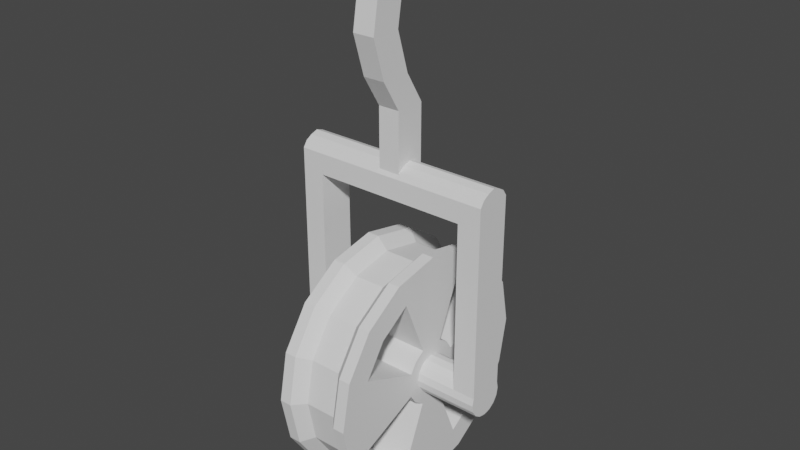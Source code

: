 # Source: Roldana.blend  (saved by Blender 2.83.19; exported with 4.5.12 LTS)
import bpy
from mathutils import Matrix  # noqa: F401  (used for matrix-valued properties, if any)

bpy.ops.wm.read_factory_settings(use_empty=True)
scene = bpy.context.scene
scene.name = 'Scene'

# ---- collections
col_collection = bpy.data.collections.new('Collection'); scene.collection.children.link(col_collection)

# ---- world
world_world = bpy.data.worlds.new('World'); scene.world = world_world
world_world.use_nodes = True; world_world.node_tree.nodes.clear()
_N = world_world.node_tree.nodes; _L = world_world.node_tree.links
n0 = _N.new('ShaderNodeOutputWorld'); n0.name = 'World Output'; n0.location = (300, 300)
n1 = _N.new('ShaderNodeBackground'); n1.name = 'Background'; n1.location = (10, 300)
n1.inputs[0].default_value = (0.05088, 0.05088, 0.05088, 1.0)
_L.new(n1.outputs[0], n0.inputs[0])
n0.is_active_output = True
world_world.color = (0.05088, 0.05088, 0.05088)
world_world.use_sun_shadow = False
world_world.sun_shadow_jitter_overblur = 0.0

# ---- meshes
me_cylinder_010 = bpy.data.meshes.new('Cylinder.010')
me_cylinder_010.from_pydata([(4.17, -7.743, 18.73), (4.17, -7.743, 20.11), (4.553, -7.819, 18.73), (4.553, -7.819, 20.11), (4.877, -8.035, 18.73), (4.877, -8.035, 20.11), (5.094, -8.36, 18.73), (5.094, -8.36, 20.11), (5.17, -8.743, 18.73), (5.17, -8.743, 20.11), (5.094, -9.125, 18.73), (5.094, -9.125, 20.11), (4.877, -9.45, 18.73), (4.877, -9.45, 20.11), (4.553, -9.666, 18.73), (4.553, -9.666, 20.11), (4.17, -9.743, 18.73), (4.17, -9.743, 20.11), (3.788, -9.666, 18.73), (3.788, -9.666, 20.11), (3.463, -9.45, 18.73), (3.463, -9.45, 20.11), (3.246, -9.125, 18.73), (3.246, -9.125, 20.11), (3.17, -8.743, 18.73), (3.17, -8.743, 20.11), (3.246, -8.36, 18.73), (3.246, -8.36, 20.11), (3.463, -8.035, 18.73), (3.463, -8.035, 20.11), (3.788, -7.819, 18.73), (3.788, -7.819, 20.11), (4.17, -8.585, 18.42), (4.231, -8.597, 18.42), (4.231, -8.597, 20.42), (4.17, -8.585, 20.42), (4.282, -8.631, 18.42), (4.282, -8.631, 20.42), (4.316, -8.682, 18.42), (4.316, -8.682, 20.42), (4.328, -8.743, 18.42), (4.328, -8.743, 20.42), (4.316, -8.803, 18.42), (4.316, -8.803, 20.42), (4.282, -8.854, 18.42), (4.282, -8.854, 20.42), (4.231, -8.888, 18.42), (4.231, -8.888, 20.42), (4.17, -8.9, 18.42), (4.17, -8.9, 20.42), (4.11, -8.888, 18.42), (4.11, -8.888, 20.42), (4.059, -8.854, 18.42), (4.059, -8.854, 20.42), (4.024, -8.803, 18.42), (4.024, -8.803, 20.42), (4.012, -8.743, 18.42), (4.012, -8.743, 20.42), (4.024, -8.682, 18.42), (4.024, -8.682, 20.42), (4.059, -8.631, 18.42), (4.059, -8.631, 20.42), (4.11, -8.597, 18.42), (4.11, -8.597, 20.42), (4.17, -7.838, 19.01), (4.516, -7.907, 19.01), (4.516, -7.907, 19.83), (4.17, -7.838, 19.83), (4.81, -8.103, 19.01), (4.81, -8.103, 19.83), (5.006, -8.397, 19.01), (5.006, -8.397, 19.83), (5.074, -8.743, 19.01), (5.074, -8.743, 19.83), (5.006, -9.089, 19.01), (5.006, -9.089, 19.83), (4.81, -9.382, 19.01), (4.81, -9.382, 19.83), (4.516, -9.578, 19.01), (4.516, -9.578, 19.83), (4.17, -9.647, 19.01), (4.17, -9.647, 19.83), (3.824, -9.578, 19.01), (3.824, -9.578, 19.83), (3.531, -9.382, 19.01), (3.531, -9.382, 19.83), (3.335, -9.089, 19.01), (3.335, -9.089, 19.83), (3.266, -8.743, 19.01), (3.266, -8.743, 19.83), (3.335, -8.397, 19.01), (3.335, -8.397, 19.83), (3.531, -8.103, 19.01), (3.531, -8.103, 19.83), (3.824, -7.907, 19.01), (3.824, -7.907, 19.83), (4.17, -7.743, 18.42), (4.553, -7.819, 18.42), (4.553, -7.819, 20.42), (4.17, -7.743, 20.42), (4.877, -8.035, 18.42), (4.877, -8.035, 20.42), (5.094, -8.36, 18.42), (5.094, -8.36, 20.42), (5.17, -8.743, 18.42), (5.17, -8.743, 20.42), (5.094, -9.125, 18.42), (5.094, -9.125, 20.42), (4.877, -9.45, 18.42), (4.877, -9.45, 20.42), (4.553, -9.666, 18.42), (4.553, -9.666, 20.42), (4.17, -9.743, 18.42), (4.17, -9.743, 20.42), (3.788, -9.666, 18.42), (3.788, -9.666, 20.42), (3.463, -9.45, 18.42), (3.463, -9.45, 20.42), (3.246, -9.125, 18.42), (3.246, -9.125, 20.42), (3.17, -8.743, 18.42), (3.17, -8.743, 20.42), (3.246, -8.36, 18.42), (3.246, -8.36, 20.42), (3.463, -8.035, 18.42), (3.463, -8.035, 20.42), (3.788, -7.819, 18.42), (3.788, -7.819, 20.42), (4.17, -7.952, 18.42), (4.473, -8.012, 18.42), (4.473, -8.012, 20.42), (4.17, -7.952, 20.42), (4.73, -8.183, 18.42), (4.73, -8.183, 20.42), (4.901, -8.44, 18.42), (4.901, -8.44, 20.42), (4.961, -8.743, 18.42), (4.961, -8.743, 20.42), (4.901, -9.045, 18.42), (4.901, -9.045, 20.42), (4.73, -9.302, 18.42), (4.73, -9.302, 20.42), (4.473, -9.473, 18.42), (4.473, -9.473, 20.42), (4.17, -9.534, 18.42), (4.17, -9.534, 20.42), (3.867, -9.473, 18.42), (3.867, -9.473, 20.42), (3.611, -9.302, 18.42), (3.611, -9.302, 20.42), (3.439, -9.045, 18.42), (3.439, -9.045, 20.42), (3.379, -8.743, 18.42), (3.379, -8.743, 20.42), (3.439, -8.44, 18.42), (3.439, -8.44, 20.42), (3.611, -8.183, 18.42), (3.611, -8.183, 20.42), (3.867, -8.012, 18.42), (3.867, -8.012, 20.42), (4.17, -8.48, 18.42), (4.271, -8.5, 18.42), (4.271, -8.5, 20.42), (4.17, -8.48, 20.42), (4.356, -8.557, 18.42), (4.356, -8.557, 20.42), (4.413, -8.642, 18.42), (4.413, -8.642, 20.42), (4.433, -8.743, 18.42), (4.433, -8.743, 20.42), (4.413, -8.843, 18.42), (4.413, -8.843, 20.42), (4.356, -8.928, 18.42), (4.356, -8.928, 20.42), (4.271, -8.985, 18.42), (4.271, -8.985, 20.42), (4.17, -9.005, 18.42), (4.17, -9.005, 20.42), (4.07, -8.985, 18.42), (4.07, -8.985, 20.42), (3.984, -8.928, 18.42), (3.984, -8.928, 20.42), (3.927, -8.843, 18.42), (3.927, -8.843, 20.42), (3.907, -8.743, 18.42), (3.907, -8.743, 20.42), (3.927, -8.642, 18.42), (3.927, -8.642, 20.42), (3.984, -8.557, 18.42), (3.984, -8.557, 20.42), (4.07, -8.5, 18.42), (4.07, -8.5, 20.42), (4.17, -8.585, 17.38), (4.231, -8.597, 17.38), (4.231, -8.597, 21.46), (4.17, -8.585, 21.46), (4.282, -8.631, 17.38), (4.282, -8.631, 21.46), (4.316, -8.682, 17.38), (4.316, -8.682, 21.46), (4.328, -8.743, 17.38), (4.328, -8.743, 21.46), (4.316, -8.803, 17.38), (4.316, -8.803, 21.46), (4.282, -8.854, 17.38), (4.282, -8.854, 21.46), (4.231, -8.888, 17.38), (4.231, -8.888, 21.46), (4.17, -8.9, 17.38), (4.17, -8.9, 21.46), (4.11, -8.888, 17.38), (4.11, -8.888, 21.46), (4.059, -8.854, 17.38), (4.059, -8.854, 21.46), (4.024, -8.803, 17.38), (4.024, -8.803, 21.46), (4.012, -8.743, 17.38), (4.012, -8.743, 21.46), (4.024, -8.682, 17.38), (4.024, -8.682, 21.46), (4.059, -8.631, 17.38), (4.059, -8.631, 21.46), (4.11, -8.597, 17.38), (4.11, -8.597, 21.46), (4.17, -8.585, 16.79), (4.231, -8.597, 16.79), (4.231, -8.597, 22.06), (4.17, -8.585, 22.06), (4.282, -8.631, 16.79), (4.282, -8.631, 22.06), (4.316, -8.682, 16.79), (4.316, -8.682, 22.06), (4.328, -8.743, 16.79), (4.328, -8.743, 22.06), (4.316, -8.803, 16.79), (4.316, -8.803, 22.06), (4.282, -8.854, 16.79), (4.282, -8.854, 22.06), (4.231, -8.888, 16.79), (4.231, -8.888, 22.06), (4.17, -8.9, 16.79), (4.17, -8.9, 22.06), (4.11, -8.888, 16.79), (4.11, -8.888, 22.06), (4.059, -8.854, 16.79), (4.059, -8.854, 22.06), (4.024, -8.803, 16.79), (4.024, -8.803, 22.06), (4.012, -8.743, 16.79), (4.012, -8.743, 22.06), (4.024, -8.682, 16.79), (4.024, -8.682, 22.06), (4.059, -8.631, 16.79), (4.059, -8.631, 22.06), (4.11, -8.597, 16.79), (4.11, -8.597, 22.06), (4.316, -10.18, 17.38), (4.282, -10.23, 17.38), (4.282, -10.23, 21.46), (4.316, -10.18, 21.46), (4.231, -10.26, 17.38), (4.231, -10.26, 21.46), (4.17, -10.28, 17.38), (4.17, -10.28, 21.46), (4.11, -10.26, 17.38), (4.11, -10.26, 21.46), (4.059, -10.23, 17.38), (4.059, -10.23, 21.46), (4.024, -10.18, 17.38), (4.024, -10.18, 21.46), (4.316, -10.18, 16.79), (4.282, -10.23, 16.79), (4.282, -10.23, 22.06), (4.316, -10.18, 22.06), (4.231, -10.26, 16.79), (4.231, -10.26, 22.06), (4.17, -10.28, 16.79), (4.17, -10.28, 22.06), (4.11, -10.26, 16.79), (4.11, -10.26, 22.06), (4.059, -10.23, 16.79), (4.059, -10.23, 22.06), (4.024, -10.18, 16.79), (4.024, -10.18, 22.06), (4.316, -10.35, 17.38), (4.282, -10.4, 17.38), (4.282, -10.4, 21.46), (4.316, -10.35, 21.46), (4.231, -10.43, 17.38), (4.231, -10.43, 21.46), (4.17, -10.45, 17.38), (4.17, -10.45, 21.46), (4.11, -10.43, 17.38), (4.11, -10.43, 21.46), (4.059, -10.4, 17.38), (4.059, -10.4, 21.46), (4.024, -10.35, 17.38), (4.024, -10.35, 21.46), (4.316, -10.35, 16.79), (4.282, -10.4, 16.79), (4.282, -10.4, 22.06), (4.316, -10.35, 22.06), (4.231, -10.43, 16.79), (4.231, -10.43, 22.06), (4.17, -10.45, 16.79), (4.17, -10.45, 22.06), (4.11, -10.43, 16.79), (4.11, -10.43, 22.06), (4.059, -10.4, 16.79), (4.059, -10.4, 22.06), (4.024, -10.35, 16.79), (4.024, -10.35, 22.06), (4.024, -10.18, 19.1), (4.024, -10.18, 19.75), (4.047, -10.38, 19.14), (4.047, -10.38, 19.71), (4.294, -10.38, 19.71), (4.294, -10.38, 19.14), (4.316, -10.18, 19.75), (4.316, -10.18, 19.1), (4.282, -10.4, 19.14), (4.282, -10.4, 19.71), (4.231, -10.43, 19.14), (4.231, -10.43, 19.71), (4.17, -10.45, 19.14), (4.17, -10.45, 19.71), (4.11, -10.43, 19.14), (4.11, -10.43, 19.71), (4.059, -10.4, 19.14), (4.059, -10.4, 19.71), (4.024, -10.35, 19.1), (4.024, -10.35, 19.75), (4.316, -10.35, 19.75), (4.316, -10.35, 19.1), (4.059, -10.4, 19.1), (4.059, -10.4, 19.75), (4.11, -10.43, 19.1), (4.11, -10.43, 19.75), (4.17, -10.45, 19.75), (4.17, -10.45, 19.1), (4.231, -10.43, 19.1), (4.231, -10.43, 19.75), (4.282, -10.4, 19.75), (4.282, -10.4, 19.1), (4.282, -10.87, 19.14), (4.282, -10.87, 19.71), (4.231, -10.91, 19.14), (4.231, -10.91, 19.71), (4.17, -10.92, 19.14), (4.17, -10.92, 19.71), (4.11, -10.91, 19.14), (4.11, -10.91, 19.71), (4.059, -10.87, 19.14), (4.059, -10.87, 19.71), (4.047, -10.86, 19.14), (4.047, -10.86, 19.71), (4.294, -10.86, 19.71), (4.294, -10.86, 19.14), (4.435, -11.12, 19.14), (4.435, -11.12, 19.71), (4.384, -11.16, 19.14), (4.384, -11.16, 19.71), (4.323, -11.17, 19.14), (4.323, -11.17, 19.71), (4.263, -11.16, 19.14), (4.263, -11.16, 19.71), (4.212, -11.12, 19.14), (4.212, -11.12, 19.71), (4.2, -11.11, 19.14), (4.2, -11.11, 19.71), (4.447, -11.11, 19.71), (4.447, -11.11, 19.14), (4.535, -11.46, 19.14), (4.535, -11.46, 19.71), (4.483, -11.49, 19.14), (4.483, -11.49, 19.71), (4.423, -11.5, 19.14), (4.423, -11.5, 19.71), (4.363, -11.49, 19.14), (4.363, -11.49, 19.71), (4.311, -11.46, 19.14), (4.311, -11.46, 19.71), (4.3, -11.44, 19.14), (4.3, -11.44, 19.71), (4.546, -11.44, 19.71), (4.546, -11.44, 19.14), (4.483, -11.77, 19.14), (4.483, -11.77, 19.71), (4.431, -11.8, 19.14), (4.431, -11.8, 19.71), (4.371, -11.81, 19.14), (4.371, -11.81, 19.71), (4.311, -11.8, 19.14), (4.311, -11.8, 19.71), (4.259, -11.77, 19.14), (4.259, -11.77, 19.71), (4.248, -11.75, 19.14), (4.248, -11.75, 19.71), (4.494, -11.75, 19.71), (4.494, -11.75, 19.14), (4.093, -12.02, 19.14), (4.093, -12.02, 19.71), (4.042, -12.05, 19.14), (4.042, -12.05, 19.71), (3.981, -12.07, 19.14), (3.981, -12.07, 19.71), (3.921, -12.05, 19.14), (3.921, -12.05, 19.71), (3.87, -12.02, 19.14), (3.87, -12.02, 19.71), (3.858, -12.0, 19.14), (3.858, -12.0, 19.71), (4.105, -12.0, 19.71), (4.105, -12.0, 19.14), (4.19, -11.96, 19.14), (4.006, -11.91, 19.71), (4.018, -11.92, 19.71), (4.19, -11.96, 19.71), (4.241, -11.92, 19.71), (4.241, -11.92, 19.14), (4.018, -11.92, 19.14), (4.069, -11.96, 19.14), (4.253, -11.91, 19.71), (4.069, -11.96, 19.71), (4.253, -11.91, 19.14), (4.129, -11.97, 19.71), (4.129, -11.97, 19.14), (4.006, -11.91, 19.14), (3.627, -11.74, 19.14), (3.627, -11.74, 19.71), (3.775, -11.64, 19.71), (3.775, -11.64, 19.14)], [], [(64, 67, 66, 65), (65, 66, 69, 68), (68, 69, 71, 70), (70, 71, 73, 72), (72, 73, 75, 74), (74, 75, 77, 76), (76, 77, 79, 78), (78, 79, 81, 80), (80, 81, 83, 82), (82, 83, 85, 84), (84, 85, 87, 86), (86, 87, 89, 88), (88, 89, 91, 90), (90, 91, 93, 92), (52, 54, 214, 212), (92, 93, 95, 94), (94, 95, 67, 64), (38, 40, 200, 198), (0, 2, 97, 96), (3, 1, 99, 98), (2, 4, 100, 97), (5, 3, 98, 101), (4, 6, 102, 100), (7, 5, 101, 103), (6, 8, 104, 102), (9, 7, 103, 105), (8, 10, 106, 104), (11, 9, 105, 107), (10, 12, 108, 106), (13, 11, 107, 109), (12, 14, 110, 108), (15, 13, 109, 111), (14, 16, 112, 110), (17, 15, 111, 113), (16, 18, 114, 112), (19, 17, 113, 115), (18, 20, 116, 114), (21, 19, 115, 117), (20, 22, 118, 116), (23, 21, 117, 119), (22, 24, 120, 118), (25, 23, 119, 121), (24, 26, 122, 120), (27, 25, 121, 123), (26, 28, 124, 122), (29, 27, 123, 125), (28, 30, 126, 124), (31, 29, 125, 127), (30, 0, 96, 126), (1, 31, 127, 99), (64, 65, 2, 0), (66, 67, 1, 3), (65, 68, 4, 2), (69, 66, 3, 5), (68, 70, 6, 4), (71, 69, 5, 7), (70, 72, 8, 6), (73, 71, 7, 9), (72, 74, 10, 8), (75, 73, 9, 11), (74, 76, 12, 10), (77, 75, 11, 13), (76, 78, 14, 12), (79, 77, 13, 15), (78, 80, 16, 14), (81, 79, 15, 17), (80, 82, 18, 16), (83, 81, 17, 19), (82, 84, 20, 18), (85, 83, 19, 21), (84, 86, 22, 20), (87, 85, 21, 23), (86, 88, 24, 22), (89, 87, 23, 25), (88, 90, 26, 24), (91, 89, 25, 27), (90, 92, 28, 26), (93, 91, 27, 29), (92, 94, 30, 28), (95, 93, 29, 31), (94, 64, 0, 30), (67, 95, 31, 1), (129, 128, 96, 97), (131, 130, 98, 99), (132, 129, 97, 100), (130, 133, 101, 98), (134, 132, 100, 102), (133, 135, 103, 101), (136, 134, 102, 104), (135, 137, 105, 103), (138, 136, 104, 106), (137, 139, 107, 105), (140, 138, 106, 108), (139, 141, 109, 107), (142, 140, 108, 110), (141, 143, 111, 109), (144, 142, 110, 112), (143, 145, 113, 111), (146, 144, 112, 114), (145, 147, 115, 113), (148, 146, 114, 116), (147, 149, 117, 115), (150, 148, 116, 118), (149, 151, 119, 117), (152, 150, 118, 120), (151, 153, 121, 119), (154, 152, 120, 122), (153, 155, 123, 121), (156, 154, 122, 124), (155, 157, 125, 123), (158, 156, 124, 126), (157, 159, 127, 125), (128, 158, 126, 96), (159, 131, 99, 127), (161, 160, 128, 129), (163, 162, 130, 131), (186, 187, 189, 188), (188, 189, 191, 190), (158, 190, 191, 159), (154, 155, 187, 186), (168, 166, 134, 136), (167, 169, 137, 135), (170, 168, 136, 138), (169, 171, 139, 137), (146, 148, 149, 147), (148, 150, 151, 149), (154, 156, 157, 155), (156, 158, 159, 157), (176, 174, 142, 144), (175, 177, 145, 143), (178, 176, 144, 146), (177, 179, 147, 145), (132, 134, 135, 133), (129, 132, 133, 130), (129, 130, 162, 161), (183, 151, 150, 182), (184, 182, 150, 152), (183, 185, 153, 151), (186, 184, 152, 154), (185, 187, 155, 153), (172, 173, 175, 174), (170, 171, 173, 172), (142, 174, 175, 143), (138, 139, 171, 170), (160, 190, 158, 128), (191, 163, 131, 159), (146, 147, 179, 178), (138, 140, 141, 139), (140, 142, 143, 141), (134, 166, 167, 135), (178, 179, 181, 180), (180, 181, 183, 182), (161, 162, 165, 164), (164, 165, 167, 166), (33, 32, 160, 161), (35, 34, 162, 163), (36, 33, 161, 164), (34, 37, 165, 162), (38, 36, 164, 166), (37, 39, 167, 165), (40, 38, 166, 168), (39, 41, 169, 167), (42, 40, 168, 170), (41, 43, 171, 169), (44, 42, 170, 172), (43, 45, 173, 171), (46, 44, 172, 174), (45, 47, 175, 173), (48, 46, 174, 176), (47, 49, 177, 175), (50, 48, 176, 178), (49, 51, 179, 177), (52, 50, 178, 180), (51, 53, 181, 179), (54, 52, 180, 182), (53, 55, 183, 181), (56, 54, 182, 184), (55, 57, 185, 183), (58, 56, 184, 186), (57, 59, 187, 185), (60, 58, 186, 188), (59, 61, 189, 187), (62, 60, 188, 190), (61, 63, 191, 189), (32, 62, 190, 160), (63, 35, 163, 191), (217, 215, 247, 249), (203, 201, 233, 235), (41, 39, 199, 201), (55, 53, 213, 215), (40, 42, 202, 200), (54, 56, 216, 214), (43, 41, 201, 203), (57, 55, 215, 217), (42, 44, 204, 202), (56, 58, 218, 216), (45, 43, 203, 205), (59, 57, 217, 219), (44, 46, 206, 204), (58, 60, 220, 218), (47, 45, 205, 207), (32, 33, 193, 192), (61, 59, 219, 221), (46, 48, 208, 206), (34, 35, 195, 194), (60, 62, 222, 220), (49, 47, 207, 209), (33, 36, 196, 193), (63, 61, 221, 223), (48, 50, 210, 208), (37, 34, 194, 197), (62, 32, 192, 222), (51, 49, 209, 211), (36, 38, 198, 196), (35, 63, 223, 195), (50, 52, 212, 210), (39, 37, 197, 199), (53, 51, 211, 213), (226, 227, 255, 253, 251, 249, 247, 245, 243, 241, 239, 237, 235, 233, 231, 229), (224, 225, 228, 230, 232, 234, 236, 238, 240, 242, 244, 246, 248, 250, 252, 254), (244, 242, 278, 280), (216, 218, 250, 248), (241, 243, 279, 277), (219, 217, 249, 251), (206, 208, 262, 260), (218, 220, 252, 250), (207, 205, 258, 261), (192, 193, 225, 224), (221, 219, 251, 253), (242, 240, 276, 278), (194, 195, 227, 226), (220, 222, 254, 252), (204, 206, 260, 257), (193, 196, 228, 225), (223, 221, 253, 255), (239, 241, 277, 275), (197, 194, 226, 229), (222, 192, 224, 254), (205, 203, 259, 258), (196, 198, 230, 228), (195, 223, 255, 227), (240, 238, 274, 276), (199, 197, 229, 231), (202, 204, 257, 256), (198, 200, 232, 230), (237, 239, 275, 272), (201, 199, 231, 233), (238, 236, 271, 274), (200, 202, 234, 232), (214, 216, 248, 246), (265, 263, 291, 293), (280, 278, 306, 308), (262, 264, 292, 290), (277, 279, 307, 305), (263, 261, 289, 291), (278, 276, 304, 306), (260, 262, 290, 288), (275, 277, 305, 303), (261, 258, 286, 289), (276, 274, 302, 304), (257, 260, 288, 285), (272, 275, 303, 300), (209, 207, 261, 263), (243, 245, 281, 279), (208, 210, 264, 262), (203, 235, 273, 259), (246, 244, 280, 282), (211, 209, 263, 265), (247, 215, 269, 283), (245, 247, 283, 281), (210, 212, 266, 264), (213, 211, 265, 267), (214, 246, 282, 268), (212, 214, 268, 266), (236, 234, 270, 271), (234, 202, 256, 270), (215, 213, 267, 269), (235, 237, 272, 273), (284, 285, 299, 298), (286, 287, 301, 300), (285, 288, 302, 299), (289, 286, 300, 303), (288, 290, 304, 302), (291, 289, 303, 305), (290, 292, 306, 304), (293, 291, 305, 307), (292, 294, 308, 306), (295, 293, 307, 309), (294, 296, 310, 308), (297, 295, 309, 311), (279, 281, 309, 307), (264, 266, 294, 292), (282, 280, 308, 310), (267, 265, 293, 295), (281, 283, 311, 309), (266, 268, 296, 294), (268, 282, 310, 296), (259, 273, 301, 287), (269, 267, 295, 297), (283, 269, 297, 311), (271, 270, 298, 299), (273, 272, 300, 301), (256, 257, 285, 284), (270, 256, 284, 298), (274, 271, 299, 302), (258, 259, 287, 286), (312, 268, 296, 330), (319, 333, 284, 256), (333, 343, 285, 284), (343, 340, 288, 285), (341, 289, 291, 338), (339, 336, 292, 290), (337, 293, 295, 335), (335, 295, 297, 331), (313, 269, 259, 318), (268, 312, 319, 256), (312, 313, 318, 319), (294, 334, 330, 296), (320, 344, 346, 322), (292, 336, 334, 294), (315, 355, 353, 329), (291, 293, 337, 338), (323, 347, 345, 321), (288, 340, 339, 290), (328, 352, 354, 314), (286, 289, 341, 342), (325, 349, 347, 323), (287, 286, 342, 332), (316, 356, 357, 317), (259, 287, 332, 318), (318, 332, 333, 319), (269, 313, 331, 297), (313, 312, 330, 331), (315, 331, 330, 314), (317, 333, 332, 316), (314, 330, 334, 328), (329, 335, 331, 315), (328, 334, 336, 326), (327, 337, 335, 329), (325, 338, 337, 327), (326, 336, 339, 324), (324, 339, 340, 322), (323, 341, 338, 325), (321, 342, 341, 323), (322, 340, 343, 320), (316, 332, 342, 321), (320, 343, 333, 317), (346, 360, 362, 348), (354, 368, 369, 355), (348, 362, 364, 350), (351, 365, 363, 349), (357, 371, 358, 344), (353, 367, 365, 351), (326, 350, 352, 328), (321, 345, 356, 316), (329, 353, 351, 327), (317, 357, 344, 320), (327, 351, 349, 325), (324, 348, 350, 326), (314, 354, 355, 315), (322, 346, 348, 324), (366, 380, 382, 368), (363, 377, 375, 361), (370, 384, 385, 371), (360, 374, 376, 362), (368, 382, 383, 369), (362, 376, 378, 364), (356, 370, 371, 357), (349, 363, 361, 347), (352, 366, 368, 354), (347, 361, 359, 345), (355, 369, 367, 353), (344, 358, 360, 346), (350, 364, 366, 352), (345, 359, 370, 356), (372, 386, 388, 374), (383, 397, 395, 381), (375, 389, 387, 373), (380, 394, 396, 382), (377, 391, 389, 375), (384, 398, 399, 385), (361, 375, 373, 359), (369, 383, 381, 367), (358, 372, 374, 360), (364, 378, 380, 366), (359, 373, 384, 370), (367, 381, 379, 365), (371, 385, 372, 358), (365, 379, 377, 363), (416, 409, 407, 423), (418, 401, 412, 422), (421, 406, 408, 420), (419, 400, 402, 414), (415, 411, 409, 416), (417, 403, 401, 418), (378, 392, 394, 380), (373, 387, 398, 384), (381, 395, 393, 379), (385, 399, 386, 372), (379, 393, 391, 377), (376, 390, 392, 378), (382, 396, 397, 383), (374, 388, 390, 376), (408, 409, 411, 410), (406, 407, 409, 408), (405, 407, 406, 404), (402, 403, 405, 404), (401, 403, 402, 400), (412, 401, 400, 413), (424, 413, 400, 419), (423, 407, 405, 425), (426, 404, 406, 421), (427, 431, 430, 415), (414, 402, 404, 426), (422, 412, 413, 424), (425, 405, 403, 417), (420, 408, 410, 427), (394, 420, 427, 396), (391, 425, 417, 389), (398, 422, 424, 399), (388, 414, 426, 390), (396, 427, 415, 397), (390, 426, 421, 392), (393, 423, 425, 391), (399, 424, 419, 386), (389, 417, 418, 387), (397, 415, 416, 395), (386, 419, 414, 388), (392, 421, 420, 394), (387, 418, 422, 398), (395, 416, 423, 393), (431, 428, 429, 430), (415, 430, 429, 411), (411, 429, 428, 410), (410, 428, 431, 427)])
_uv = me_cylinder_010.uv_layers.new(name='UVMap')
_uv.uv.foreach_set('vector', [1.0, 0.6359, 1.0, 0.8641, 0.9375, 0.8641, 0.9375, 0.6359, 0.9375, 0.6359, 0.9375, 0.8641, 0.875, 0.8641, 0.875, 0.6359, 0.875, 0.6359, 0.875, 0.8641, 0.8125, 0.8641, 0.8125, 0.6359, 0.8125, 0.6359, 0.8125, 0.8641, 0.75, 0.8641, 0.75, 0.6359, 0.75, 0.6359, 0.75, 0.8641, 0.6875, 0.8641, 0.6875, 0.6359, 0.6875, 0.6359, 0.6875, 0.8641, 0.625, 0.8641, 0.625, 0.6359, 0.625, 0.6359, 0.625, 0.8641, 0.5625, 0.8641, 0.5625, 0.6359, 0.5625, 0.6359, 0.5625, 0.8641, 0.5, 0.8641, 0.5, 0.6359, 0.5, 0.6359, 0.5, 0.8641, 0.4375, 0.8641, 0.4375, 0.6359, 0.4375, 0.6359, 0.4375, 0.8641, 0.375, 0.8641, 0.375, 0.6359, 0.375, 0.6359, 0.375, 0.8641, 0.3125, 0.8641, 0.3125, 0.6359, 0.3125, 0.6359, 0.3125, 0.8641, 0.25, 0.8641, 0.25, 0.6359, 0.25, 0.6359, 0.25, 0.8641, 0.1875, 0.8641, 0.1875, 0.6359, 0.1875, 0.6359, 0.1875, 0.8641, 0.125, 0.8641, 0.125, 0.6359, 0.7232, 0.2232, 0.715, 0.2355, 0.715, 0.2355, 0.7232, 0.2232, 0.125, 0.6359, 0.125, 0.8641, 0.0625, 0.8641, 0.0625, 0.6359, 0.0625, 0.6359, 0.0625, 0.8641, 0.0, 0.8641, 0.0, 0.6359, 0.785, 0.2645, 0.7879, 0.25, 0.7879, 0.25, 0.785, 0.2645, 1.0, 0.5775, 0.9375, 0.5775, 0.9375, 0.5, 1.0, 0.5, 0.9375, 0.9225, 1.0, 0.9225, 1.0, 1.0, 0.9375, 1.0, 0.9375, 0.5775, 0.875, 0.5775, 0.875, 0.5, 0.9375, 0.5, 0.875, 0.9225, 0.9375, 0.9225, 0.9375, 1.0, 0.875, 1.0, 0.875, 0.5775, 0.8125, 0.5775, 0.8125, 0.5, 0.875, 0.5, 0.8125, 0.9225, 0.875, 0.9225, 0.875, 1.0, 0.8125, 1.0, 0.8125, 0.5775, 0.75, 0.5775, 0.75, 0.5, 0.8125, 0.5, 0.75, 0.9225, 0.8125, 0.9225, 0.8125, 1.0, 0.75, 1.0, 0.75, 0.5775, 0.6875, 0.5775, 0.6875, 0.5, 0.75, 0.5, 0.6875, 0.9225, 0.75, 0.9225, 0.75, 1.0, 0.6875, 1.0, 0.6875, 0.5775, 0.625, 0.5775, 0.625, 0.5, 0.6875, 0.5, 0.625, 0.9225, 0.6875, 0.9225, 0.6875, 1.0, 0.625, 1.0, 0.625, 0.5775, 0.5625, 0.5775, 0.5625, 0.5, 0.625, 0.5, 0.5625, 0.9225, 0.625, 0.9225, 0.625, 1.0, 0.5625, 1.0, 0.5625, 0.5775, 0.5, 0.5775, 0.5, 0.5, 0.5625, 0.5, 0.5, 0.9225, 0.5625, 0.9225, 0.5625, 1.0, 0.5, 1.0, 0.5, 0.5775, 0.4375, 0.5775, 0.4375, 0.5, 0.5, 0.5, 0.4375, 0.9225, 0.5, 0.9225, 0.5, 1.0, 0.4375, 1.0, 0.4375, 0.5775, 0.375, 0.5775, 0.375, 0.5, 0.4375, 0.5, 0.375, 0.9225, 0.4375, 0.9225, 0.4375, 1.0, 0.375, 1.0, 0.375, 0.5775, 0.3125, 0.5775, 0.3125, 0.5, 0.375, 0.5, 0.3125, 0.9225, 0.375, 0.9225, 0.375, 1.0, 0.3125, 1.0, 0.3125, 0.5775, 0.25, 0.5775, 0.25, 0.5, 0.3125, 0.5, 0.25, 0.9225, 0.3125, 0.9225, 0.3125, 1.0, 0.25, 1.0, 0.25, 0.5775, 0.1875, 0.5775, 0.1875, 0.5, 0.25, 0.5, 0.1875, 0.9225, 0.25, 0.9225, 0.25, 1.0, 0.1875, 1.0, 0.1875, 0.5775, 0.125, 0.5775, 0.125, 0.5, 0.1875, 0.5, 0.125, 0.9225, 0.1875, 0.9225, 0.1875, 1.0, 0.125, 1.0, 0.125, 0.5775, 0.0625, 0.5775, 0.0625, 0.5, 0.125, 0.5, 0.0625, 0.9225, 0.125, 0.9225, 0.125, 1.0, 0.0625, 1.0, 0.0625, 0.5775, 0.0, 0.5775, 0.0, 0.5, 0.0625, 0.5, 0.0, 0.9225, 0.0625, 0.9225, 0.0625, 1.0, 0.0, 1.0, 1.0, 0.6359, 0.9375, 0.6359, 0.9375, 0.5775, 1.0, 0.5775, 0.9375, 0.8641, 1.0, 0.8641, 1.0, 0.9225, 0.9375, 0.9225, 0.9375, 0.6359, 0.875, 0.6359, 0.875, 0.5775, 0.9375, 0.5775, 0.875, 0.8641, 0.9375, 0.8641, 0.9375, 0.9225, 0.875, 0.9225, 0.875, 0.6359, 0.8125, 0.6359, 0.8125, 0.5775, 0.875, 0.5775, 0.8125, 0.8641, 0.875, 0.8641, 0.875, 0.9225, 0.8125, 0.9225, 0.8125, 0.6359, 0.75, 0.6359, 0.75, 0.5775, 0.8125, 0.5775, 0.75, 0.8641, 0.8125, 0.8641, 0.8125, 0.9225, 0.75, 0.9225, 0.75, 0.6359, 0.6875, 0.6359, 0.6875, 0.5775, 0.75, 0.5775, 0.6875, 0.8641, 0.75, 0.8641, 0.75, 0.9225, 0.6875, 0.9225, 0.6875, 0.6359, 0.625, 0.6359, 0.625, 0.5775, 0.6875, 0.5775, 0.625, 0.8641, 0.6875, 0.8641, 0.6875, 0.9225, 0.625, 0.9225, 0.625, 0.6359, 0.5625, 0.6359, 0.5625, 0.5775, 0.625, 0.5775, 0.5625, 0.8641, 0.625, 0.8641, 0.625, 0.9225, 0.5625, 0.9225, 0.5625, 0.6359, 0.5, 0.6359, 0.5, 0.5775, 0.5625, 0.5775, 0.5, 0.8641, 0.5625, 0.8641, 0.5625, 0.9225, 0.5, 0.9225, 0.5, 0.6359, 0.4375, 0.6359, 0.4375, 0.5775, 0.5, 0.5775, 0.4375, 0.8641, 0.5, 0.8641, 0.5, 0.9225, 0.4375, 0.9225, 0.4375, 0.6359, 0.375, 0.6359, 0.375, 0.5775, 0.4375, 0.5775, 0.375, 0.8641, 0.4375, 0.8641, 0.4375, 0.9225, 0.375, 0.9225, 0.375, 0.6359, 0.3125, 0.6359, 0.3125, 0.5775, 0.375, 0.5775, 0.3125, 0.8641, 0.375, 0.8641, 0.375, 0.9225, 0.3125, 0.9225, 0.3125, 0.6359, 0.25, 0.6359, 0.25, 0.5775, 0.3125, 0.5775, 0.25, 0.8641, 0.3125, 0.8641, 0.3125, 0.9225, 0.25, 0.9225, 0.25, 0.6359, 0.1875, 0.6359, 0.1875, 0.5775, 0.25, 0.5775, 0.1875, 0.8641, 0.25, 0.8641, 0.25, 0.9225, 0.1875, 0.9225, 0.1875, 0.6359, 0.125, 0.6359, 0.125, 0.5775, 0.1875, 0.5775, 0.125, 0.8641, 0.1875, 0.8641, 0.1875, 0.9225, 0.125, 0.9225, 0.125, 0.6359, 0.0625, 0.6359, 0.0625, 0.5775, 0.125, 0.5775, 0.0625, 0.8641, 0.125, 0.8641, 0.125, 0.9225, 0.0625, 0.9225, 0.0625, 0.6359, 0.0, 0.6359, 0.0, 0.5775, 0.0625, 0.5775, 0.0, 0.8641, 0.0625, 0.8641, 0.0625, 0.9225, 0.0, 0.9225, 0.8226, 0.4254, 0.75, 0.4398, 0.75, 0.49, 0.8418, 0.4717, 0.25, 0.4398, 0.3226, 0.4254, 0.3418, 0.4717, 0.25, 0.49, 0.8842, 0.3842, 0.8226, 0.4254, 0.8418, 0.4717, 0.9197, 0.4197, 0.3226, 0.4254, 0.3842, 0.3842, 0.4197, 0.4197, 0.3418, 0.4717, 0.9254, 0.3226, 0.8842, 0.3842, 0.9197, 0.4197, 0.9717, 0.3418, 0.3842, 0.3842, 0.4254, 0.3226, 0.4717, 0.3418, 0.4197, 0.4197, 0.9398, 0.25, 0.9254, 0.3226, 0.9717, 0.3418, 0.99, 0.25, 0.4254, 0.3226, 0.4398, 0.25, 0.49, 0.25, 0.4717, 0.3418, 0.9254, 0.1774, 0.9398, 0.25, 0.99, 0.25, 0.9717, 0.1582, 0.4398, 0.25, 0.4254, 0.1774, 0.4717, 0.1582, 0.49, 0.25, 0.8842, 0.1158, 0.9254, 0.1774, 0.9717, 0.1582, 0.9197, 0.08029, 0.4254, 0.1774, 0.3842, 0.1158, 0.4197, 0.08029, 0.4717, 0.1582, 0.8226, 0.07461, 0.8842, 0.1158, 0.9197, 0.08029, 0.8418, 0.02827, 0.3842, 0.1158, 0.3226, 0.07461, 0.3418, 0.02827, 0.4197, 0.08029, 0.75, 0.06016, 0.8226, 0.07461, 0.8418, 0.02827, 0.75, 0.01, 0.3226, 0.07461, 0.25, 0.06016, 0.25, 0.01, 0.3418, 0.02827, 0.6774, 0.07461, 0.75, 0.06016, 0.75, 0.01, 0.6582, 0.02827, 0.25, 0.06016, 0.1774, 0.07461, 0.1582, 0.02827, 0.25, 0.01, 0.6158, 0.1158, 0.6774, 0.07461, 0.6582, 0.02827, 0.5803, 0.08029, 0.1774, 0.07461, 0.1158, 0.1158, 0.08029, 0.08029, 0.1582, 0.02827, 0.5746, 0.1774, 0.6158, 0.1158, 0.5803, 0.08029, 0.5283, 0.1582, 0.1158, 0.1158, 0.07461, 0.1774, 0.02827, 0.1582, 0.08029, 0.08029, 0.5602, 0.25, 0.5746, 0.1774, 0.5283, 0.1582, 0.51, 0.25, 0.07461, 0.1774, 0.06016, 0.25, 0.01, 0.25, 0.02827, 0.1582, 0.5746, 0.3226, 0.5602, 0.25, 0.51, 0.25, 0.5283, 0.3418, 0.06016, 0.25, 0.07461, 0.3226, 0.02827, 0.3418, 0.01, 0.25, 0.6158, 0.3842, 0.5746, 0.3226, 0.5283, 0.3418, 0.5803, 0.4197, 0.07461, 0.3226, 0.1158, 0.3842, 0.08029, 0.4197, 0.02827, 0.3418, 0.6774, 0.4254, 0.6158, 0.3842, 0.5803, 0.4197, 0.6582, 0.4717, 0.1158, 0.3842, 0.1774, 0.4254, 0.1582, 0.4717, 0.08029, 0.4197, 0.75, 0.4398, 0.6774, 0.4254, 0.6582, 0.4717, 0.75, 0.49, 0.1774, 0.4254, 0.25, 0.4398, 0.25, 0.49, 0.1582, 0.4717, 0.7741, 0.3082, 0.75, 0.313, 0.75, 0.4398, 0.8226, 0.4254, 0.25, 0.313, 0.2741, 0.3082, 0.3226, 0.4254, 0.25, 0.4398, 0.6918, 0.2741, 0.1918, 0.2741, 0.2054, 0.2946, 0.7054, 0.2946, 0.7054, 0.2946, 0.2054, 0.2946, 0.2259, 0.3082, 0.7259, 0.3082, 0.6774, 0.4254, 0.7259, 0.3082, 0.2259, 0.3082, 0.1774, 0.4254, 0.5746, 0.3226, 0.07461, 0.3226, 0.1918, 0.2741, 0.6918, 0.2741, 0.813, 0.25, 0.8082, 0.2741, 0.9254, 0.3226, 0.9398, 0.25, 0.3082, 0.2741, 0.313, 0.25, 0.4398, 0.25, 0.4254, 0.3226, 0.8082, 0.2259, 0.813, 0.25, 0.9398, 0.25, 0.9254, 0.1774, 0.313, 0.25, 0.3082, 0.2259, 0.4254, 0.1774, 0.4398, 0.25, 0.6774, 0.07461, 0.6158, 0.1158, 0.1158, 0.1158, 0.1774, 0.07461, 0.6158, 0.1158, 0.5746, 0.1774, 0.07461, 0.1774, 0.1158, 0.1158, 0.5746, 0.3226, 0.6158, 0.3842, 0.1158, 0.3842, 0.07461, 0.3226, 0.6158, 0.3842, 0.6774, 0.4254, 0.1774, 0.4254, 0.1158, 0.3842, 0.75, 0.187, 0.7741, 0.1918, 0.8226, 0.07461, 0.75, 0.06016, 0.2741, 0.1918, 0.25, 0.187, 0.25, 0.06016, 0.3226, 0.07461, 0.7259, 0.1918, 0.75, 0.187, 0.75, 0.06016, 0.6774, 0.07461, 0.25, 0.187, 0.2259, 0.1918, 0.1774, 0.07461, 0.25, 0.06016, 0.8842, 0.3842, 0.9254, 0.3226, 0.4254, 0.3226, 0.3842, 0.3842, 0.8226, 0.4254, 0.8842, 0.3842, 0.3842, 0.3842, 0.3226, 0.4254, 0.8226, 0.4254, 0.3226, 0.4254, 0.2741, 0.3082, 0.7741, 0.3082, 0.1918, 0.2259, 0.07461, 0.1774, 0.5746, 0.1774, 0.6918, 0.2259, 0.687, 0.25, 0.6918, 0.2259, 0.5746, 0.1774, 0.5602, 0.25, 0.1918, 0.2259, 0.187, 0.25, 0.06016, 0.25, 0.07461, 0.1774, 0.6918, 0.2741, 0.687, 0.25, 0.5602, 0.25, 0.5746, 0.3226, 0.187, 0.25, 0.1918, 0.2741, 0.07461, 0.3226, 0.06016, 0.25, 0.7946, 0.2054, 0.2946, 0.2054, 0.2741, 0.1918, 0.7741, 0.1918, 0.8082, 0.2259, 0.3082, 0.2259, 0.2946, 0.2054, 0.7946, 0.2054, 0.8226, 0.07461, 0.7741, 0.1918, 0.2741, 0.1918, 0.3226, 0.07461, 0.9254, 0.1774, 0.4254, 0.1774, 0.3082, 0.2259, 0.8082, 0.2259, 0.75, 0.313, 0.7259, 0.3082, 0.6774, 0.4254, 0.75, 0.4398, 0.2259, 0.3082, 0.25, 0.313, 0.25, 0.4398, 0.1774, 0.4254, 0.6774, 0.07461, 0.1774, 0.07461, 0.2259, 0.1918, 0.7259, 0.1918, 0.9254, 0.1774, 0.8842, 0.1158, 0.3842, 0.1158, 0.4254, 0.1774, 0.8842, 0.1158, 0.8226, 0.07461, 0.3226, 0.07461, 0.3842, 0.1158, 0.9254, 0.3226, 0.8082, 0.2741, 0.3082, 0.2741, 0.4254, 0.3226, 0.7259, 0.1918, 0.2259, 0.1918, 0.2054, 0.2054, 0.7054, 0.2054, 0.7054, 0.2054, 0.2054, 0.2054, 0.1918, 0.2259, 0.6918, 0.2259, 0.7741, 0.3082, 0.2741, 0.3082, 0.2946, 0.2946, 0.7946, 0.2946, 0.7946, 0.2946, 0.2946, 0.2946, 0.3082, 0.2741, 0.8082, 0.2741, 0.7645, 0.285, 0.75, 0.2879, 0.75, 0.313, 0.7741, 0.3082, 0.25, 0.2879, 0.2645, 0.285, 0.2741, 0.3082, 0.25, 0.313, 0.7768, 0.2768, 0.7645, 0.285, 0.7741, 0.3082, 0.7946, 0.2946, 0.2645, 0.285, 0.2768, 0.2768, 0.2946, 0.2946, 0.2741, 0.3082, 0.785, 0.2645, 0.7768, 0.2768, 0.7946, 0.2946, 0.8082, 0.2741, 0.2768, 0.2768, 0.285, 0.2645, 0.3082, 0.2741, 0.2946, 0.2946, 0.7879, 0.25, 0.785, 0.2645, 0.8082, 0.2741, 0.813, 0.25, 0.285, 0.2645, 0.2879, 0.25, 0.313, 0.25, 0.3082, 0.2741, 0.785, 0.2355, 0.7879, 0.25, 0.813, 0.25, 0.8082, 0.2259, 0.2879, 0.25, 0.285, 0.2355, 0.3082, 0.2259, 0.313, 0.25, 0.7768, 0.2232, 0.785, 0.2355, 0.8082, 0.2259, 0.7946, 0.2054, 0.285, 0.2355, 0.2768, 0.2232, 0.2946, 0.2054, 0.3082, 0.2259, 0.7645, 0.215, 0.7768, 0.2232, 0.7946, 0.2054, 0.7741, 0.1918, 0.2768, 0.2232, 0.2645, 0.215, 0.2741, 0.1918, 0.2946, 0.2054, 0.75, 0.2121, 0.7645, 0.215, 0.7741, 0.1918, 0.75, 0.187, 0.2645, 0.215, 0.25, 0.2121, 0.25, 0.187, 0.2741, 0.1918, 0.7355, 0.215, 0.75, 0.2121, 0.75, 0.187, 0.7259, 0.1918, 0.25, 0.2121, 0.2355, 0.215, 0.2259, 0.1918, 0.25, 0.187, 0.7232, 0.2232, 0.7355, 0.215, 0.7259, 0.1918, 0.7054, 0.2054, 0.2355, 0.215, 0.2232, 0.2232, 0.2054, 0.2054, 0.2259, 0.1918, 0.715, 0.2355, 0.7232, 0.2232, 0.7054, 0.2054, 0.6918, 0.2259, 0.2232, 0.2232, 0.215, 0.2355, 0.1918, 0.2259, 0.2054, 0.2054, 0.7121, 0.25, 0.715, 0.2355, 0.6918, 0.2259, 0.687, 0.25, 0.215, 0.2355, 0.2121, 0.25, 0.187, 0.25, 0.1918, 0.2259, 0.715, 0.2645, 0.7121, 0.25, 0.687, 0.25, 0.6918, 0.2741, 0.2121, 0.25, 0.215, 0.2645, 0.1918, 0.2741, 0.187, 0.25, 0.7232, 0.2768, 0.715, 0.2645, 0.6918, 0.2741, 0.7054, 0.2946, 0.215, 0.2645, 0.2232, 0.2768, 0.2054, 0.2946, 0.1918, 0.2741, 0.7355, 0.285, 0.7232, 0.2768, 0.7054, 0.2946, 0.7259, 0.3082, 0.2232, 0.2768, 0.2355, 0.285, 0.2259, 0.3082, 0.2054, 0.2946, 0.75, 0.2879, 0.7355, 0.285, 0.7259, 0.3082, 0.75, 0.313, 0.2355, 0.285, 0.25, 0.2879, 0.25, 0.313, 0.2259, 0.3082, 0.2121, 0.25, 0.215, 0.2355, 0.215, 0.2355, 0.2121, 0.25, 0.285, 0.2355, 0.2879, 0.25, 0.2879, 0.25, 0.285, 0.2355, 0.2879, 0.25, 0.285, 0.2645, 0.285, 0.2645, 0.2879, 0.25, 0.215, 0.2355, 0.2232, 0.2232, 0.2232, 0.2232, 0.215, 0.2355, 0.7879, 0.25, 0.785, 0.2355, 0.785, 0.2355, 0.7879, 0.25, 0.715, 0.2355, 0.7121, 0.25, 0.7121, 0.25, 0.715, 0.2355, 0.285, 0.2355, 0.2879, 0.25, 0.2879, 0.25, 0.285, 0.2355, 0.2121, 0.25, 0.215, 0.2355, 0.215, 0.2355, 0.2121, 0.25, 0.785, 0.2355, 0.7768, 0.2232, 0.7768, 0.2232, 0.785, 0.2355, 0.7121, 0.25, 0.715, 0.2645, 0.715, 0.2645, 0.7121, 0.25, 0.2768, 0.2232, 0.285, 0.2355, 0.285, 0.2355, 0.2768, 0.2232, 0.215, 0.2645, 0.2121, 0.25, 0.2121, 0.25, 0.215, 0.2645, 0.7768, 0.2232, 0.7645, 0.215, 0.7645, 0.215, 0.7768, 0.2232, 0.715, 0.2645, 0.7232, 0.2768, 0.7232, 0.2768, 0.715, 0.2645, 0.2645, 0.215, 0.2768, 0.2232, 0.2768, 0.2232, 0.2645, 0.215, 0.75, 0.2879, 0.7645, 0.285, 0.7645, 0.285, 0.75, 0.2879, 0.2232, 0.2768, 0.215, 0.2645, 0.215, 0.2645, 0.2232, 0.2768, 0.7645, 0.215, 0.75, 0.2121, 0.75, 0.2121, 0.7645, 0.215, 0.2645, 0.285, 0.25, 0.2879, 0.25, 0.2879, 0.2645, 0.285, 0.7232, 0.2768, 0.7355, 0.285, 0.7355, 0.285, 0.7232, 0.2768, 0.25, 0.2121, 0.2645, 0.215, 0.2645, 0.215, 0.25, 0.2121, 0.7645, 0.285, 0.7768, 0.2768, 0.7768, 0.2768, 0.7645, 0.285, 0.2355, 0.285, 0.2232, 0.2768, 0.2232, 0.2768, 0.2355, 0.285, 0.75, 0.2121, 0.7355, 0.215, 0.7355, 0.215, 0.75, 0.2121, 0.2768, 0.2768, 0.2645, 0.285, 0.2645, 0.285, 0.2768, 0.2768, 0.7355, 0.285, 0.75, 0.2879, 0.75, 0.2879, 0.7355, 0.285, 0.2355, 0.215, 0.25, 0.2121, 0.25, 0.2121, 0.2355, 0.215, 0.7768, 0.2768, 0.785, 0.2645, 0.785, 0.2645, 0.7768, 0.2768, 0.25, 0.2879, 0.2355, 0.285, 0.2355, 0.285, 0.25, 0.2879, 0.7355, 0.215, 0.7232, 0.2232, 0.7232, 0.2232, 0.7355, 0.215, 0.285, 0.2645, 0.2768, 0.2768, 0.2768, 0.2768, 0.285, 0.2645, 0.2232, 0.2232, 0.2355, 0.215, 0.2355, 0.215, 0.2232, 0.2232, 0.2645, 0.285, 0.25, 0.2879, 0.2355, 0.285, 0.2232, 0.2768, 0.215, 0.2645, 0.2121, 0.25, 0.215, 0.2355, 0.2232, 0.2232, 0.2355, 0.215, 0.25, 0.2121, 0.2645, 0.215, 0.2768, 0.2232, 0.285, 0.2355, 0.2879, 0.25, 0.285, 0.2645, 0.2768, 0.2768, 0.75, 0.2879, 0.7645, 0.285, 0.7768, 0.2768, 0.785, 0.2645, 0.7879, 0.25, 0.785, 0.2355, 0.7768, 0.2232, 0.7645, 0.215, 0.75, 0.2121, 0.7355, 0.215, 0.7232, 0.2232, 0.715, 0.2355, 0.7121, 0.25, 0.715, 0.2645, 0.7232, 0.2768, 0.7355, 0.285, 0.7232, 0.2232, 0.7355, 0.215, 0.7355, 0.215, 0.7232, 0.2232, 0.7121, 0.25, 0.715, 0.2645, 0.715, 0.2645, 0.7121, 0.25, 0.25, 0.2121, 0.2355, 0.215, 0.2355, 0.215, 0.25, 0.2121, 0.215, 0.2645, 0.2121, 0.25, 0.2121, 0.25, 0.215, 0.2645, 0.7645, 0.215, 0.75, 0.2121, 0.75, 0.2121, 0.7645, 0.215, 0.715, 0.2645, 0.7232, 0.2768, 0.7232, 0.2768, 0.715, 0.2645, 0.2645, 0.215, 0.2768, 0.2232, 0.2768, 0.2232, 0.2645, 0.215, 0.75, 0.2879, 0.7645, 0.285, 0.7645, 0.285, 0.75, 0.2879, 0.2232, 0.2768, 0.215, 0.2645, 0.215, 0.2645, 0.2232, 0.2768, 0.7355, 0.215, 0.75, 0.2121, 0.75, 0.2121, 0.7355, 0.215, 0.2645, 0.285, 0.25, 0.2879, 0.25, 0.2879, 0.2645, 0.285, 0.7232, 0.2768, 0.7355, 0.285, 0.7355, 0.285, 0.7232, 0.2768, 0.7768, 0.2232, 0.7645, 0.215, 0.7645, 0.215, 0.7768, 0.2232, 0.7645, 0.285, 0.7768, 0.2768, 0.7768, 0.2768, 0.7645, 0.285, 0.2355, 0.285, 0.2232, 0.2768, 0.2232, 0.2768, 0.2355, 0.285, 0.2645, 0.215, 0.25, 0.2121, 0.25, 0.2121, 0.2645, 0.215, 0.2768, 0.2768, 0.2645, 0.285, 0.2645, 0.285, 0.2768, 0.2768, 0.7355, 0.285, 0.75, 0.2879, 0.75, 0.2879, 0.7355, 0.285, 0.2768, 0.2232, 0.285, 0.2355, 0.285, 0.2355, 0.2768, 0.2232, 0.7768, 0.2768, 0.785, 0.2645, 0.785, 0.2645, 0.7768, 0.2768, 0.25, 0.2879, 0.2355, 0.285, 0.2355, 0.285, 0.25, 0.2879, 0.75, 0.2121, 0.7645, 0.215, 0.7645, 0.215, 0.75, 0.2121, 0.285, 0.2645, 0.2768, 0.2768, 0.2768, 0.2768, 0.285, 0.2645, 0.785, 0.2355, 0.7768, 0.2232, 0.7768, 0.2232, 0.785, 0.2355, 0.785, 0.2645, 0.7879, 0.25, 0.7879, 0.25, 0.785, 0.2645, 0.2768, 0.2232, 0.2645, 0.215, 0.2645, 0.215, 0.2768, 0.2232, 0.2879, 0.25, 0.285, 0.2645, 0.285, 0.2645, 0.2879, 0.25, 0.7645, 0.215, 0.7768, 0.2232, 0.7768, 0.2232, 0.7645, 0.215, 0.7879, 0.25, 0.785, 0.2355, 0.785, 0.2355, 0.7879, 0.25, 0.715, 0.2355, 0.7121, 0.25, 0.7121, 0.25, 0.715, 0.2355, 0.2355, 0.215, 0.25, 0.2121, 0.25, 0.2121, 0.2355, 0.215, 0.7232, 0.2232, 0.7355, 0.215, 0.7355, 0.215, 0.7232, 0.2232, 0.75, 0.2121, 0.7355, 0.215, 0.7355, 0.215, 0.75, 0.2121, 0.25, 0.2121, 0.2355, 0.215, 0.2355, 0.215, 0.25, 0.2121, 0.25, 0.2121, 0.2645, 0.215, 0.2645, 0.215, 0.25, 0.2121, 0.7355, 0.215, 0.75, 0.2121, 0.75, 0.2121, 0.7355, 0.215, 0.7645, 0.215, 0.75, 0.2121, 0.75, 0.2121, 0.7645, 0.215, 0.2645, 0.215, 0.25, 0.2121, 0.25, 0.2121, 0.2645, 0.215, 0.2645, 0.215, 0.2768, 0.2232, 0.2768, 0.2232, 0.2645, 0.215, 0.75, 0.2121, 0.7645, 0.215, 0.7645, 0.215, 0.75, 0.2121, 0.7768, 0.2232, 0.7645, 0.215, 0.7645, 0.215, 0.7768, 0.2232, 0.2768, 0.2232, 0.2645, 0.215, 0.2645, 0.215, 0.2768, 0.2232, 0.25, 0.2121, 0.2645, 0.215, 0.2645, 0.215, 0.25, 0.2121, 0.2355, 0.215, 0.2232, 0.2232, 0.2232, 0.2232, 0.2355, 0.215, 0.75, 0.2121, 0.7355, 0.215, 0.7355, 0.215, 0.75, 0.2121, 0.285, 0.2355, 0.285, 0.2355, 0.285, 0.2355, 0.285, 0.2355, 0.715, 0.2355, 0.7232, 0.2232, 0.7232, 0.2232, 0.715, 0.2355, 0.2355, 0.215, 0.25, 0.2121, 0.25, 0.2121, 0.2355, 0.215, 0.215, 0.2355, 0.215, 0.2355, 0.215, 0.2355, 0.215, 0.2355, 0.2232, 0.2232, 0.215, 0.2355, 0.215, 0.2355, 0.2232, 0.2232, 0.7355, 0.215, 0.7232, 0.2232, 0.7232, 0.2232, 0.7355, 0.215, 0.2232, 0.2232, 0.2355, 0.215, 0.2355, 0.215, 0.2232, 0.2232, 0.715, 0.2355, 0.715, 0.2355, 0.715, 0.2355, 0.715, 0.2355, 0.7232, 0.2232, 0.715, 0.2355, 0.715, 0.2355, 0.7232, 0.2232, 0.7768, 0.2232, 0.785, 0.2355, 0.785, 0.2355, 0.7768, 0.2232, 0.785, 0.2355, 0.785, 0.2355, 0.785, 0.2355, 0.785, 0.2355, 0.215, 0.2355, 0.2232, 0.2232, 0.2232, 0.2232, 0.215, 0.2355, 0.285, 0.2355, 0.2768, 0.2232, 0.2768, 0.2232, 0.285, 0.2355, 0.785, 0.2355, 0.7768, 0.2232, 0.7768, 0.2232, 0.785, 0.2355, 0.2768, 0.2232, 0.285, 0.2355, 0.285, 0.2355, 0.2768, 0.2232, 0.7768, 0.2232, 0.7645, 0.215, 0.7645, 0.215, 0.7768, 0.2232, 0.2645, 0.215, 0.2768, 0.2232, 0.2768, 0.2232, 0.2645, 0.215, 0.7645, 0.215, 0.75, 0.2121, 0.75, 0.2121, 0.7645, 0.215, 0.25, 0.2121, 0.2645, 0.215, 0.2645, 0.215, 0.25, 0.2121, 0.75, 0.2121, 0.7355, 0.215, 0.7355, 0.215, 0.75, 0.2121, 0.2355, 0.215, 0.25, 0.2121, 0.25, 0.2121, 0.2355, 0.215, 0.7355, 0.215, 0.7232, 0.2232, 0.7232, 0.2232, 0.7355, 0.215, 0.2232, 0.2232, 0.2355, 0.215, 0.2355, 0.215, 0.2232, 0.2232, 0.7232, 0.2232, 0.715, 0.2355, 0.715, 0.2355, 0.7232, 0.2232, 0.215, 0.2355, 0.2232, 0.2232, 0.2232, 0.2232, 0.215, 0.2355, 0.2355, 0.215, 0.2232, 0.2232, 0.2232, 0.2232, 0.2355, 0.215, 0.7355, 0.215, 0.7232, 0.2232, 0.7232, 0.2232, 0.7355, 0.215, 0.715, 0.2355, 0.7232, 0.2232, 0.7232, 0.2232, 0.715, 0.2355, 0.2232, 0.2232, 0.2355, 0.215, 0.2355, 0.215, 0.2232, 0.2232, 0.2232, 0.2232, 0.215, 0.2355, 0.215, 0.2355, 0.2232, 0.2232, 0.7232, 0.2232, 0.715, 0.2355, 0.715, 0.2355, 0.7232, 0.2232, 0.715, 0.2355, 0.715, 0.2355, 0.715, 0.2355, 0.715, 0.2355, 0.285, 0.2355, 0.285, 0.2355, 0.285, 0.2355, 0.285, 0.2355, 0.215, 0.2355, 0.2232, 0.2232, 0.2232, 0.2232, 0.215, 0.2355, 0.215, 0.2355, 0.215, 0.2355, 0.215, 0.2355, 0.215, 0.2355, 0.7768, 0.2232, 0.785, 0.2355, 0.785, 0.2355, 0.7768, 0.2232, 0.285, 0.2355, 0.2768, 0.2232, 0.2768, 0.2232, 0.285, 0.2355, 0.785, 0.2355, 0.7768, 0.2232, 0.7768, 0.2232, 0.785, 0.2355, 0.785, 0.2355, 0.785, 0.2355, 0.785, 0.2355, 0.785, 0.2355, 0.7645, 0.215, 0.7768, 0.2232, 0.7768, 0.2232, 0.7645, 0.215, 0.2768, 0.2232, 0.285, 0.2355, 0.285, 0.2355, 0.2768, 0.2232, 0.5483, 0.2355, 0.715, 0.2355, 0.715, 0.2355, 0.5483, 0.2355, 0.6183, 0.2355, 0.6183, 0.2355, 0.785, 0.2355, 0.785, 0.2355, 0.6183, 0.2355, 0.6101, 0.2232, 0.7768, 0.2232, 0.785, 0.2355, 0.6101, 0.2232, 0.5978, 0.215, 0.7645, 0.215, 0.7768, 0.2232, 0.4312, 0.215, 0.2645, 0.215, 0.25, 0.2121, 0.4167, 0.2121, 0.5833, 0.2121, 0.5688, 0.215, 0.7355, 0.215, 0.75, 0.2121, 0.4022, 0.215, 0.2355, 0.215, 0.2232, 0.2232, 0.3899, 0.2232, 0.3899, 0.2232, 0.2232, 0.2232, 0.215, 0.2355, 0.3817, 0.2355, 0.3817, 0.2355, 0.215, 0.2355, 0.285, 0.2355, 0.4517, 0.2355, 0.715, 0.2355, 0.5483, 0.2355, 0.6183, 0.2355, 0.785, 0.2355, 0.5483, 0.2355, 0.3817, 0.2355, 0.4517, 0.2355, 0.6183, 0.2355, 0.7232, 0.2232, 0.5565, 0.2232, 0.5483, 0.2355, 0.715, 0.2355, 0.5998, 0.2232, 0.5998, 0.2232, 0.5875, 0.215, 0.5875, 0.215, 0.7355, 0.215, 0.5688, 0.215, 0.5565, 0.2232, 0.7232, 0.2232, 0.3974, 0.2274, 0.3974, 0.2274, 0.4002, 0.2232, 0.4002, 0.2232, 0.25, 0.2121, 0.2355, 0.215, 0.4022, 0.215, 0.4167, 0.2121, 0.4415, 0.215, 0.4415, 0.215, 0.4538, 0.2232, 0.4538, 0.2232, 0.7645, 0.215, 0.5978, 0.215, 0.5833, 0.2121, 0.75, 0.2121, 0.5462, 0.2232, 0.5462, 0.2232, 0.5434, 0.2274, 0.5434, 0.2274, 0.2768, 0.2232, 0.2645, 0.215, 0.4312, 0.215, 0.4435, 0.2232, 0.427, 0.2121, 0.427, 0.2121, 0.4415, 0.215, 0.4415, 0.215, 0.285, 0.2355, 0.2768, 0.2232, 0.4435, 0.2232, 0.4517, 0.2355, 0.4566, 0.2274, 0.4566, 0.2274, 0.6026, 0.2274, 0.6026, 0.2274, 0.285, 0.2355, 0.285, 0.2355, 0.4517, 0.2355, 0.4517, 0.2355, 0.4517, 0.2355, 0.4517, 0.2355, 0.6183, 0.2355, 0.6183, 0.2355, 0.215, 0.2355, 0.3817, 0.2355, 0.3817, 0.2355, 0.215, 0.2355, 0.3817, 0.2355, 0.5483, 0.2355, 0.5483, 0.2355, 0.3817, 0.2355, 0.3974, 0.2274, 0.3817, 0.2355, 0.5483, 0.2355, 0.5434, 0.2274, 0.6026, 0.2274, 0.6183, 0.2355, 0.4517, 0.2355, 0.4566, 0.2274, 0.5434, 0.2274, 0.5483, 0.2355, 0.5565, 0.2232, 0.5462, 0.2232, 0.4002, 0.2232, 0.3899, 0.2232, 0.3817, 0.2355, 0.3974, 0.2274, 0.5462, 0.2232, 0.5565, 0.2232, 0.5688, 0.215, 0.5585, 0.215, 0.4125, 0.215, 0.4022, 0.215, 0.3899, 0.2232, 0.4002, 0.2232, 0.427, 0.2121, 0.4167, 0.2121, 0.4022, 0.215, 0.4125, 0.215, 0.5585, 0.215, 0.5688, 0.215, 0.5833, 0.2121, 0.573, 0.2121, 0.573, 0.2121, 0.5833, 0.2121, 0.5978, 0.215, 0.5875, 0.215, 0.4415, 0.215, 0.4312, 0.215, 0.4167, 0.2121, 0.427, 0.2121, 0.4538, 0.2232, 0.4435, 0.2232, 0.4312, 0.215, 0.4415, 0.215, 0.5875, 0.215, 0.5978, 0.215, 0.6101, 0.2232, 0.5998, 0.2232, 0.4566, 0.2274, 0.4517, 0.2355, 0.4435, 0.2232, 0.4538, 0.2232, 0.5998, 0.2232, 0.6101, 0.2232, 0.6183, 0.2355, 0.6026, 0.2274, 0.5875, 0.215, 0.5875, 0.215, 0.573, 0.2121, 0.573, 0.2121, 0.5434, 0.2274, 0.5434, 0.2274, 0.3974, 0.2274, 0.3974, 0.2274, 0.573, 0.2121, 0.573, 0.2121, 0.5585, 0.215, 0.5585, 0.215, 0.4125, 0.215, 0.4125, 0.215, 0.427, 0.2121, 0.427, 0.2121, 0.6026, 0.2274, 0.6026, 0.2274, 0.5998, 0.2232, 0.5998, 0.2232, 0.4002, 0.2232, 0.4002, 0.2232, 0.4125, 0.215, 0.4125, 0.215, 0.5585, 0.215, 0.5585, 0.215, 0.5462, 0.2232, 0.5462, 0.2232, 0.4538, 0.2232, 0.4538, 0.2232, 0.4566, 0.2274, 0.4566, 0.2274, 0.4002, 0.2232, 0.4002, 0.2232, 0.4125, 0.215, 0.4125, 0.215, 0.6026, 0.2274, 0.6026, 0.2274, 0.5998, 0.2232, 0.5998, 0.2232, 0.4125, 0.215, 0.4125, 0.215, 0.427, 0.2121, 0.427, 0.2121, 0.573, 0.2121, 0.573, 0.2121, 0.5585, 0.215, 0.5585, 0.215, 0.5434, 0.2274, 0.5434, 0.2274, 0.3974, 0.2274, 0.3974, 0.2274, 0.5875, 0.215, 0.5875, 0.215, 0.573, 0.2121, 0.573, 0.2121, 0.5462, 0.2232, 0.5462, 0.2232, 0.5434, 0.2274, 0.5434, 0.2274, 0.427, 0.2121, 0.427, 0.2121, 0.4415, 0.215, 0.4415, 0.215, 0.4566, 0.2274, 0.4566, 0.2274, 0.6026, 0.2274, 0.6026, 0.2274, 0.5875, 0.215, 0.5875, 0.215, 0.573, 0.2121, 0.573, 0.2121, 0.5434, 0.2274, 0.5434, 0.2274, 0.3974, 0.2274, 0.3974, 0.2274, 0.573, 0.2121, 0.573, 0.2121, 0.5585, 0.215, 0.5585, 0.215, 0.4566, 0.2274, 0.4566, 0.2274, 0.6026, 0.2274, 0.6026, 0.2274, 0.427, 0.2121, 0.427, 0.2121, 0.4415, 0.215, 0.4415, 0.215, 0.5462, 0.2232, 0.5462, 0.2232, 0.5434, 0.2274, 0.5434, 0.2274, 0.4415, 0.215, 0.4415, 0.215, 0.4538, 0.2232, 0.4538, 0.2232, 0.3974, 0.2274, 0.3974, 0.2274, 0.4002, 0.2232, 0.4002, 0.2232, 0.5998, 0.2232, 0.5998, 0.2232, 0.5875, 0.215, 0.5875, 0.215, 0.5585, 0.215, 0.5585, 0.215, 0.5462, 0.2232, 0.5462, 0.2232, 0.4538, 0.2232, 0.4538, 0.2232, 0.4566, 0.2274, 0.4566, 0.2274, 0.5998, 0.2232, 0.5998, 0.2232, 0.5875, 0.215, 0.5875, 0.215, 0.3974, 0.2274, 0.3974, 0.2274, 0.4002, 0.2232, 0.4002, 0.2232, 0.4415, 0.215, 0.4415, 0.215, 0.4538, 0.2232, 0.4538, 0.2232, 0.5462, 0.2232, 0.5462, 0.2232, 0.5434, 0.2274, 0.5434, 0.2274, 0.427, 0.2121, 0.427, 0.2121, 0.4415, 0.215, 0.4415, 0.215, 0.4566, 0.2274, 0.4566, 0.2274, 0.6026, 0.2274, 0.6026, 0.2274, 0.4415, 0.215, 0.4415, 0.215, 0.4538, 0.2232, 0.4538, 0.2232, 0.3974, 0.2274, 0.3974, 0.2274, 0.4002, 0.2232, 0.4002, 0.2232, 0.5998, 0.2232, 0.5998, 0.2232, 0.5875, 0.215, 0.5875, 0.215, 0.5585, 0.215, 0.5585, 0.215, 0.5462, 0.2232, 0.5462, 0.2232, 0.4538, 0.2232, 0.4538, 0.2232, 0.4566, 0.2274, 0.4566, 0.2274, 0.4002, 0.2232, 0.4002, 0.2232, 0.4125, 0.215, 0.4125, 0.215, 0.6026, 0.2274, 0.6026, 0.2274, 0.5998, 0.2232, 0.5998, 0.2232, 0.4125, 0.215, 0.4125, 0.215, 0.427, 0.2121, 0.427, 0.2121, 0.4002, 0.2232, 0.4002, 0.2232, 0.4125, 0.215, 0.4125, 0.215, 0.4538, 0.2232, 0.4538, 0.2232, 0.4566, 0.2274, 0.4566, 0.2274, 0.5585, 0.215, 0.5585, 0.215, 0.5462, 0.2232, 0.5462, 0.2232, 0.5998, 0.2232, 0.5998, 0.2232, 0.5875, 0.215, 0.5875, 0.215, 0.3974, 0.2274, 0.3974, 0.2274, 0.4002, 0.2232, 0.4002, 0.2232, 0.4415, 0.215, 0.4415, 0.215, 0.4538, 0.2232, 0.4538, 0.2232, 0.5585, 0.215, 0.5585, 0.215, 0.5462, 0.2232, 0.5462, 0.2232, 0.4538, 0.2232, 0.4538, 0.2232, 0.4566, 0.2274, 0.4566, 0.2274, 0.4002, 0.2232, 0.4002, 0.2232, 0.4125, 0.215, 0.4125, 0.215, 0.6026, 0.2274, 0.6026, 0.2274, 0.5998, 0.2232, 0.5998, 0.2232, 0.4125, 0.215, 0.4125, 0.215, 0.427, 0.2121, 0.427, 0.2121, 0.573, 0.2121, 0.573, 0.2121, 0.5585, 0.215, 0.5585, 0.215, 0.5434, 0.2274, 0.5434, 0.2274, 0.3974, 0.2274, 0.3974, 0.2274, 0.5875, 0.215, 0.5875, 0.215, 0.573, 0.2121, 0.573, 0.2121, 0.5462, 0.2232, 0.4002, 0.2232, 0.3974, 0.2274, 0.5434, 0.2274, 0.5585, 0.215, 0.4125, 0.215, 0.4002, 0.2232, 0.5462, 0.2232, 0.427, 0.2121, 0.4125, 0.215, 0.5585, 0.215, 0.573, 0.2121, 0.5875, 0.215, 0.4415, 0.215, 0.427, 0.2121, 0.573, 0.2121, 0.4538, 0.2232, 0.4415, 0.215, 0.5875, 0.215, 0.5998, 0.2232, 0.4566, 0.2274, 0.4538, 0.2232, 0.5998, 0.2232, 0.6026, 0.2274, 0.6026, 0.2274, 0.6026, 0.2274, 0.5998, 0.2232, 0.5998, 0.2232, 0.4125, 0.215, 0.4125, 0.215, 0.427, 0.2121, 0.427, 0.2121, 0.573, 0.2121, 0.573, 0.2121, 0.5585, 0.215, 0.5585, 0.215, 0.5434, 0.2274, 0.5434, 0.2274, 0.3974, 0.2274, 0.3974, 0.2274, 0.5875, 0.215, 0.5875, 0.215, 0.573, 0.2121, 0.573, 0.2121, 0.4566, 0.2274, 0.4566, 0.2274, 0.6026, 0.2274, 0.6026, 0.2274, 0.427, 0.2121, 0.427, 0.2121, 0.4415, 0.215, 0.4415, 0.215, 0.5462, 0.2232, 0.5462, 0.2232, 0.5434, 0.2274, 0.5434, 0.2274, 0.5462, 0.2232, 0.5462, 0.2232, 0.5434, 0.2274, 0.5434, 0.2274, 0.427, 0.2121, 0.427, 0.2121, 0.4415, 0.215, 0.4415, 0.215, 0.4566, 0.2274, 0.4566, 0.2274, 0.6026, 0.2274, 0.6026, 0.2274, 0.5875, 0.215, 0.5875, 0.215, 0.573, 0.2121, 0.573, 0.2121, 0.5434, 0.2274, 0.5434, 0.2274, 0.3974, 0.2274, 0.3974, 0.2274, 0.573, 0.2121, 0.573, 0.2121, 0.5585, 0.215, 0.5585, 0.215, 0.4125, 0.215, 0.4125, 0.215, 0.427, 0.2121, 0.427, 0.2121, 0.6026, 0.2274, 0.6026, 0.2274, 0.5998, 0.2232, 0.5998, 0.2232, 0.4415, 0.215, 0.4415, 0.215, 0.4538, 0.2232, 0.4538, 0.2232, 0.3974, 0.2274, 0.3974, 0.2274, 0.4002, 0.2232, 0.4002, 0.2232, 0.5998, 0.2232, 0.5998, 0.2232, 0.5875, 0.215, 0.5875, 0.215, 0.5585, 0.215, 0.5585, 0.215, 0.5462, 0.2232, 0.5462, 0.2232, 0.4538, 0.2232, 0.4538, 0.2232, 0.4566, 0.2274, 0.4566, 0.2274, 0.4002, 0.2232, 0.4002, 0.2232, 0.4125, 0.215, 0.4125, 0.215, 0.5434, 0.2274, 0.5434, 0.2274, 0.3974, 0.2274, 0.3974, 0.2274, 0.3974, 0.2274, 0.3974, 0.2274, 0.3974, 0.2274, 0.3974, 0.2274, 0.3974, 0.2274, 0.3974, 0.2274, 0.5434, 0.2274, 0.5434, 0.2274, 0.5434, 0.2274, 0.5434, 0.2274, 0.5434, 0.2274, 0.5434, 0.2274])
me_cylinder_010.use_remesh_fix_poles = True
me_cylinder_010.use_remesh_preserve_attributes = False
me_cylinder_010.use_mirror_vertex_groups = False
me_cylinder_010.update()

# ---- objects
ob_cylinder_012 = bpy.data.objects.new('Cylinder.012', me_cylinder_010)

# ---- transforms, parenting, visibility, modifiers, constraints
ob_cylinder_012.location = (5.759, -2.957, 4.25)
ob_cylinder_012.rotation_euler = (-1.571, -0.0, -1.571)
ob_cylinder_012.scale = (0.5071, 0.5071, 0.1578)
ob_cylinder_012.lineart.crease_threshold = 0.0

# ---- collection membership
col_collection.objects.link(ob_cylinder_012)

# ---- scene / render settings (as saved in the file)
scene.frame_start = 1; scene.frame_end = 250; scene.frame_set(1)
scene.render.engine = 'BLENDER_EEVEE_NEXT'
scene.cycles.use_denoising = False
scene.cycles.samples = 128
scene.cycles.sampling_pattern = 'TABULATED_SOBOL'
scene.cycles.use_adaptive_sampling = False
scene.cycles.use_light_tree = False
scene.view_settings.view_transform = 'Filmic'
bpy.context.view_layer.update()

# ---- added for rendering (the .blend has no active camera and no usable light): camera, sun
cam_auto = bpy.data.cameras.new('AutoCamera')
cam_auto.lens = 50.0
cam_auto.sensor_width = 36.0
cam_auto.clip_end = 1000.0
ob_auto_camera = bpy.data.objects.new('AutoCamera', cam_auto)
scene.collection.objects.link(ob_auto_camera)
ob_auto_camera.location = (11.1869, -7.90839, 11.1632)
ob_auto_camera.rotation_euler = (1.09748, -7.21219e-08, 0.694738)
scene.camera = ob_auto_camera
light_auto_sun = bpy.data.lights.new('AutoSun', 'SUN')
light_auto_sun.energy = 3.0
light_auto_sun.angle = 0.0523599
ob_auto_sun = bpy.data.objects.new('AutoSun', light_auto_sun)
scene.collection.objects.link(ob_auto_sun)
ob_auto_sun.rotation_euler = (0.872665, 0.174533, 0.523599)
bpy.context.view_layer.update()
